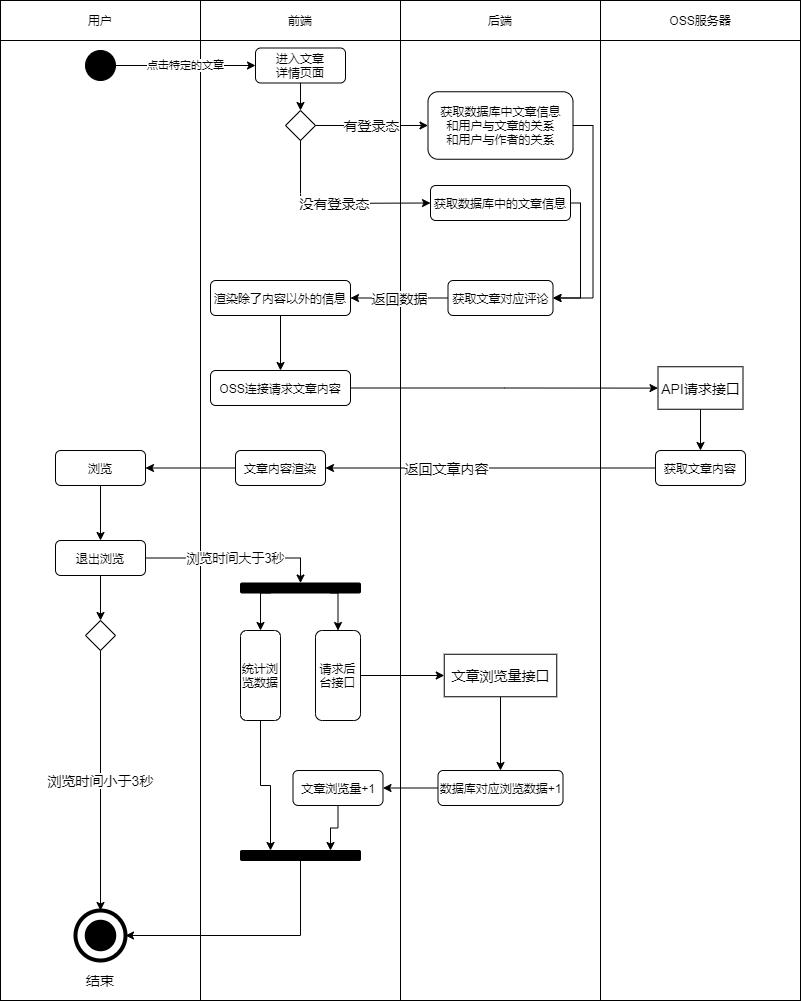

The diagram above was exported from draw.io. Its source (the exported page's mxGraphModel, read from the mxfile embedded in the PNG):
<mxGraphModel dx="1454" dy="596" grid="1" gridSize="10" guides="1" tooltips="1" connect="1" arrows="1" fold="1" page="1" pageScale="1" pageWidth="827" pageHeight="1169" math="0" shadow="0">
  <root>
    <mxCell id="0" />
    <mxCell id="1" parent="0" />
    <mxCell id="57" value="" style="rounded=0;whiteSpace=wrap;html=1;fontSize=14;" parent="1" vertex="1">
      <mxGeometry x="640" y="80" width="200" height="960" as="geometry" />
    </mxCell>
    <mxCell id="2" value="" style="rounded=0;whiteSpace=wrap;html=1;" parent="1" vertex="1">
      <mxGeometry x="440" y="80" width="200" height="960" as="geometry" />
    </mxCell>
    <mxCell id="3" value="" style="rounded=0;whiteSpace=wrap;html=1;" parent="1" vertex="1">
      <mxGeometry x="40" y="80" width="200" height="960" as="geometry" />
    </mxCell>
    <mxCell id="4" value="" style="rounded=0;whiteSpace=wrap;html=1;" parent="1" vertex="1">
      <mxGeometry x="240" y="80" width="200" height="960" as="geometry" />
    </mxCell>
    <mxCell id="5" value="用户" style="rounded=0;whiteSpace=wrap;html=1;" parent="1" vertex="1">
      <mxGeometry x="40" y="40" width="200" height="40" as="geometry" />
    </mxCell>
    <mxCell id="6" value="前端" style="rounded=0;whiteSpace=wrap;html=1;" parent="1" vertex="1">
      <mxGeometry x="240" y="40" width="200" height="40" as="geometry" />
    </mxCell>
    <mxCell id="7" value="后端" style="rounded=0;whiteSpace=wrap;html=1;" parent="1" vertex="1">
      <mxGeometry x="440" y="40" width="200" height="40" as="geometry" />
    </mxCell>
    <mxCell id="8" value="点击特定的文章" style="edgeStyle=orthogonalEdgeStyle;rounded=0;orthogonalLoop=1;jettySize=auto;html=1;entryX=0;entryY=0.5;entryDx=0;entryDy=0;" parent="1" source="9" target="11" edge="1">
      <mxGeometry relative="1" as="geometry" />
    </mxCell>
    <mxCell id="9" value="" style="ellipse;whiteSpace=wrap;html=1;aspect=fixed;background=black;strokeColor=#030303;fillColor=#000000;" parent="1" vertex="1">
      <mxGeometry x="125" y="90" width="30" height="30" as="geometry" />
    </mxCell>
    <mxCell id="10" style="edgeStyle=orthogonalEdgeStyle;rounded=0;orthogonalLoop=1;jettySize=auto;html=1;exitX=0.5;exitY=1;exitDx=0;exitDy=0;entryX=0.5;entryY=0;entryDx=0;entryDy=0;fontSize=14;" parent="1" source="11" target="16" edge="1">
      <mxGeometry relative="1" as="geometry" />
    </mxCell>
    <mxCell id="11" value="进入文章&lt;br&gt;详情页面" style="rounded=1;whiteSpace=wrap;html=1;" parent="1" vertex="1">
      <mxGeometry x="295" y="87.5" width="90" height="35" as="geometry" />
    </mxCell>
    <mxCell id="12" value="" style="ellipse;whiteSpace=wrap;html=1;aspect=fixed;rounded=1;strokeColor=#000000;strokeWidth=4;fillColor=none;gradientColor=none;fontSize=14;" parent="1" vertex="1">
      <mxGeometry x="115" y="950" width="50" height="50" as="geometry" />
    </mxCell>
    <mxCell id="13" value="" style="ellipse;whiteSpace=wrap;html=1;aspect=fixed;rounded=1;strokeWidth=4;fontSize=14;fillColor=#000000;" parent="1" vertex="1">
      <mxGeometry x="126.25" y="961.25" width="27.5" height="27.5" as="geometry" />
    </mxCell>
    <mxCell id="14" value="结束" style="text;html=1;strokeColor=none;fillColor=none;align=center;verticalAlign=middle;whiteSpace=wrap;rounded=0;fontSize=14;" parent="1" vertex="1">
      <mxGeometry x="120" y="1010" width="40" height="20" as="geometry" />
    </mxCell>
    <mxCell id="16" value="" style="rhombus;whiteSpace=wrap;html=1;" parent="1" vertex="1">
      <mxGeometry x="325" y="150" width="30" height="30" as="geometry" />
    </mxCell>
    <mxCell id="17" value="有登录态" style="endArrow=classic;html=1;exitX=1;exitY=0.5;exitDx=0;exitDy=0;entryX=0;entryY=0.5;entryDx=0;entryDy=0;fontSize=14;" parent="1" source="16" target="45" edge="1">
      <mxGeometry width="50" height="50" relative="1" as="geometry">
        <mxPoint x="690" y="340" as="sourcePoint" />
        <mxPoint x="495" y="162.5" as="targetPoint" />
      </mxGeometry>
    </mxCell>
    <mxCell id="121" style="edgeStyle=orthogonalEdgeStyle;rounded=0;orthogonalLoop=1;jettySize=auto;html=1;exitX=1;exitY=0.5;exitDx=0;exitDy=0;entryX=1;entryY=0.5;entryDx=0;entryDy=0;fontSize=13;" edge="1" parent="1" source="45" target="48">
      <mxGeometry relative="1" as="geometry" />
    </mxCell>
    <mxCell id="45" value="获取数据库中文章信息&lt;br&gt;和用户与文章的关系&lt;br&gt;和用户与作者的关系" style="rounded=1;whiteSpace=wrap;html=1;" parent="1" vertex="1">
      <mxGeometry x="467.5" y="131.25" width="145" height="67.5" as="geometry" />
    </mxCell>
    <mxCell id="123" style="edgeStyle=orthogonalEdgeStyle;rounded=0;orthogonalLoop=1;jettySize=auto;html=1;exitX=1;exitY=0.5;exitDx=0;exitDy=0;entryX=1;entryY=0.5;entryDx=0;entryDy=0;fontSize=13;" edge="1" parent="1" source="46" target="48">
      <mxGeometry relative="1" as="geometry">
        <Array as="points">
          <mxPoint x="620" y="243" />
          <mxPoint x="620" y="338" />
        </Array>
      </mxGeometry>
    </mxCell>
    <mxCell id="46" value="获取数据库中的文章信息" style="rounded=1;whiteSpace=wrap;html=1;" parent="1" vertex="1">
      <mxGeometry x="470" y="225" width="140" height="35" as="geometry" />
    </mxCell>
    <mxCell id="47" value="没有登录态" style="endArrow=classic;html=1;fontSize=14;exitX=0.5;exitY=1;exitDx=0;exitDy=0;entryX=0;entryY=0.5;entryDx=0;entryDy=0;" parent="1" source="16" target="46" edge="1">
      <mxGeometry width="50" height="50" relative="1" as="geometry">
        <mxPoint x="550" y="380" as="sourcePoint" />
        <mxPoint x="600" y="330" as="targetPoint" />
        <Array as="points">
          <mxPoint x="340" y="243" />
        </Array>
      </mxGeometry>
    </mxCell>
    <mxCell id="54" value="返回数据" style="edgeStyle=orthogonalEdgeStyle;rounded=0;orthogonalLoop=1;jettySize=auto;html=1;exitX=0;exitY=0.5;exitDx=0;exitDy=0;entryX=1;entryY=0.5;entryDx=0;entryDy=0;fontSize=14;" parent="1" source="48" target="52" edge="1">
      <mxGeometry relative="1" as="geometry" />
    </mxCell>
    <mxCell id="48" value="获取文章对应评论" style="rounded=1;whiteSpace=wrap;html=1;" parent="1" vertex="1">
      <mxGeometry x="487.5" y="320" width="105" height="35" as="geometry" />
    </mxCell>
    <mxCell id="52" value="渲染除了内容以外的信息" style="rounded=1;whiteSpace=wrap;html=1;" parent="1" vertex="1">
      <mxGeometry x="250" y="320" width="140" height="35" as="geometry" />
    </mxCell>
    <mxCell id="56" value="OSS服务器" style="rounded=0;whiteSpace=wrap;html=1;" parent="1" vertex="1">
      <mxGeometry x="640" y="40" width="200" height="40" as="geometry" />
    </mxCell>
    <mxCell id="124" style="edgeStyle=orthogonalEdgeStyle;rounded=0;orthogonalLoop=1;jettySize=auto;html=1;exitX=1;exitY=0.5;exitDx=0;exitDy=0;fontSize=13;" edge="1" parent="1" source="59" target="62">
      <mxGeometry relative="1" as="geometry" />
    </mxCell>
    <mxCell id="59" value="OSS连接请求文章内容" style="rounded=1;whiteSpace=wrap;html=1;" parent="1" vertex="1">
      <mxGeometry x="250" y="410" width="140" height="35" as="geometry" />
    </mxCell>
    <mxCell id="60" value="" style="endArrow=classic;html=1;fontSize=14;exitX=0.5;exitY=1;exitDx=0;exitDy=0;" parent="1" source="52" target="59" edge="1">
      <mxGeometry width="50" height="50" relative="1" as="geometry">
        <mxPoint x="550" y="460" as="sourcePoint" />
        <mxPoint x="600" y="410" as="targetPoint" />
      </mxGeometry>
    </mxCell>
    <mxCell id="66" style="edgeStyle=orthogonalEdgeStyle;rounded=0;orthogonalLoop=1;jettySize=auto;html=1;exitX=0;exitY=0.5;exitDx=0;exitDy=0;entryX=1;entryY=0.5;entryDx=0;entryDy=0;fontSize=14;" parent="1" source="125" target="65" edge="1">
      <mxGeometry relative="1" as="geometry" />
    </mxCell>
    <mxCell id="67" value="返回文章内容" style="edgeLabel;html=1;align=center;verticalAlign=middle;resizable=0;points=[];fontSize=14;" parent="66" vertex="1" connectable="0">
      <mxGeometry x="0.2722" relative="1" as="geometry">
        <mxPoint as="offset" />
      </mxGeometry>
    </mxCell>
    <mxCell id="128" style="edgeStyle=orthogonalEdgeStyle;rounded=0;orthogonalLoop=1;jettySize=auto;html=1;exitX=0.5;exitY=1;exitDx=0;exitDy=0;entryX=0.5;entryY=0;entryDx=0;entryDy=0;fontSize=13;" edge="1" parent="1" source="62" target="125">
      <mxGeometry relative="1" as="geometry" />
    </mxCell>
    <mxCell id="62" value="API请求接口" style="rounded=0;whiteSpace=wrap;html=1;fontSize=14;" parent="1" vertex="1">
      <mxGeometry x="697.5" y="406.25" width="85" height="42.5" as="geometry" />
    </mxCell>
    <mxCell id="77" style="edgeStyle=orthogonalEdgeStyle;rounded=0;orthogonalLoop=1;jettySize=auto;html=1;exitX=0;exitY=0.5;exitDx=0;exitDy=0;entryX=1;entryY=0.5;entryDx=0;entryDy=0;fontSize=14;" parent="1" source="65" target="76" edge="1">
      <mxGeometry relative="1" as="geometry" />
    </mxCell>
    <mxCell id="65" value="文章内容渲染" style="rounded=1;whiteSpace=wrap;html=1;" parent="1" vertex="1">
      <mxGeometry x="275" y="490" width="90" height="35" as="geometry" />
    </mxCell>
    <mxCell id="75" style="edgeStyle=orthogonalEdgeStyle;rounded=0;orthogonalLoop=1;jettySize=auto;html=1;exitX=0.5;exitY=1;exitDx=0;exitDy=0;entryX=0.5;entryY=0;entryDx=0;entryDy=0;fontSize=14;" parent="1" source="71" target="74" edge="1">
      <mxGeometry relative="1" as="geometry" />
    </mxCell>
    <mxCell id="71" value="文章浏览量接口" style="rounded=0;whiteSpace=wrap;html=1;fontSize=14;" parent="1" vertex="1">
      <mxGeometry x="483.75" y="693.75" width="112.5" height="42.5" as="geometry" />
    </mxCell>
    <mxCell id="119" style="edgeStyle=orthogonalEdgeStyle;rounded=0;orthogonalLoop=1;jettySize=auto;html=1;exitX=0;exitY=0.5;exitDx=0;exitDy=0;entryX=1;entryY=0.5;entryDx=0;entryDy=0;" edge="1" parent="1" source="74" target="89">
      <mxGeometry relative="1" as="geometry" />
    </mxCell>
    <mxCell id="74" value="数据库对应浏览数据+1" style="rounded=1;whiteSpace=wrap;html=1;" parent="1" vertex="1">
      <mxGeometry x="477.5" y="810" width="125" height="35" as="geometry" />
    </mxCell>
    <mxCell id="101" style="edgeStyle=orthogonalEdgeStyle;rounded=0;orthogonalLoop=1;jettySize=auto;html=1;exitX=0.5;exitY=1;exitDx=0;exitDy=0;" edge="1" parent="1" source="76" target="91">
      <mxGeometry relative="1" as="geometry" />
    </mxCell>
    <mxCell id="76" value="浏览" style="rounded=1;whiteSpace=wrap;html=1;" parent="1" vertex="1">
      <mxGeometry x="95" y="490" width="90" height="35" as="geometry" />
    </mxCell>
    <mxCell id="82" value="" style="rhombus;whiteSpace=wrap;html=1;" parent="1" vertex="1">
      <mxGeometry x="125" y="660" width="30" height="30" as="geometry" />
    </mxCell>
    <mxCell id="130" style="edgeStyle=orthogonalEdgeStyle;rounded=0;orthogonalLoop=1;jettySize=auto;html=1;exitX=0.5;exitY=1;exitDx=0;exitDy=0;entryX=0.75;entryY=0;entryDx=0;entryDy=0;fontSize=13;" edge="1" parent="1" source="89" target="129">
      <mxGeometry relative="1" as="geometry" />
    </mxCell>
    <mxCell id="89" value="文章浏览量+1" style="rounded=1;whiteSpace=wrap;html=1;" parent="1" vertex="1">
      <mxGeometry x="332.5" y="810" width="90" height="35" as="geometry" />
    </mxCell>
    <mxCell id="106" style="edgeStyle=orthogonalEdgeStyle;rounded=0;orthogonalLoop=1;jettySize=auto;html=1;exitX=0.5;exitY=1;exitDx=0;exitDy=0;" edge="1" parent="1" source="91" target="82">
      <mxGeometry relative="1" as="geometry" />
    </mxCell>
    <mxCell id="117" value="浏览时间大于3秒" style="edgeStyle=orthogonalEdgeStyle;rounded=0;orthogonalLoop=1;jettySize=auto;html=1;exitX=1;exitY=0.5;exitDx=0;exitDy=0;entryX=0.5;entryY=0;entryDx=0;entryDy=0;fontSize=13;" edge="1" parent="1" source="91" target="109">
      <mxGeometry relative="1" as="geometry" />
    </mxCell>
    <mxCell id="91" value="退出浏览" style="rounded=1;whiteSpace=wrap;html=1;" parent="1" vertex="1">
      <mxGeometry x="95" y="580" width="90" height="35" as="geometry" />
    </mxCell>
    <mxCell id="131" style="edgeStyle=orthogonalEdgeStyle;rounded=0;orthogonalLoop=1;jettySize=auto;html=1;exitX=1;exitY=0.5;exitDx=0;exitDy=0;entryX=0.25;entryY=0;entryDx=0;entryDy=0;fontSize=13;" edge="1" parent="1" source="96" target="129">
      <mxGeometry relative="1" as="geometry" />
    </mxCell>
    <mxCell id="96" value="统计浏览数据" style="rounded=1;whiteSpace=wrap;html=1;direction=south;" parent="1" vertex="1">
      <mxGeometry x="280" y="670" width="40" height="90" as="geometry" />
    </mxCell>
    <mxCell id="105" value="浏览时间小于3秒" style="edgeStyle=orthogonalEdgeStyle;rounded=0;orthogonalLoop=1;jettySize=auto;html=1;exitX=0.5;exitY=1;exitDx=0;exitDy=0;fontSize=14;entryX=0.5;entryY=0;entryDx=0;entryDy=0;" edge="1" parent="1" source="82" target="12">
      <mxGeometry relative="1" as="geometry">
        <mxPoint x="150" y="910" as="sourcePoint" />
        <mxPoint x="140" y="660" as="targetPoint" />
      </mxGeometry>
    </mxCell>
    <mxCell id="118" style="edgeStyle=orthogonalEdgeStyle;rounded=0;orthogonalLoop=1;jettySize=auto;html=1;exitX=0.5;exitY=0;exitDx=0;exitDy=0;entryX=0;entryY=0.5;entryDx=0;entryDy=0;" edge="1" parent="1" source="108" target="71">
      <mxGeometry relative="1" as="geometry" />
    </mxCell>
    <mxCell id="108" value="请求后台接口" style="rounded=1;whiteSpace=wrap;html=1;direction=south;" vertex="1" parent="1">
      <mxGeometry x="355" y="670" width="45" height="90" as="geometry" />
    </mxCell>
    <mxCell id="115" style="edgeStyle=orthogonalEdgeStyle;rounded=0;orthogonalLoop=1;jettySize=auto;html=1;exitX=0.75;exitY=1;exitDx=0;exitDy=0;entryX=0;entryY=0.5;entryDx=0;entryDy=0;" edge="1" parent="1" source="109" target="108">
      <mxGeometry relative="1" as="geometry" />
    </mxCell>
    <mxCell id="116" style="edgeStyle=orthogonalEdgeStyle;rounded=0;orthogonalLoop=1;jettySize=auto;html=1;exitX=0.25;exitY=1;exitDx=0;exitDy=0;entryX=0;entryY=0.5;entryDx=0;entryDy=0;" edge="1" parent="1" source="109" target="96">
      <mxGeometry relative="1" as="geometry" />
    </mxCell>
    <mxCell id="109" value="" style="rounded=1;whiteSpace=wrap;html=1;fillColor=#000000;" vertex="1" parent="1">
      <mxGeometry x="280" y="622.5" width="120" height="10" as="geometry" />
    </mxCell>
    <mxCell id="125" value="获取文章内容" style="rounded=1;whiteSpace=wrap;html=1;" vertex="1" parent="1">
      <mxGeometry x="695" y="490" width="90" height="35" as="geometry" />
    </mxCell>
    <mxCell id="132" style="edgeStyle=orthogonalEdgeStyle;rounded=0;orthogonalLoop=1;jettySize=auto;html=1;exitX=0.5;exitY=1;exitDx=0;exitDy=0;entryX=1;entryY=0.5;entryDx=0;entryDy=0;fontSize=13;" edge="1" parent="1" source="129" target="12">
      <mxGeometry relative="1" as="geometry" />
    </mxCell>
    <mxCell id="129" value="" style="rounded=1;whiteSpace=wrap;html=1;fillColor=#000000;" vertex="1" parent="1">
      <mxGeometry x="280" y="890" width="120" height="10" as="geometry" />
    </mxCell>
  </root>
</mxGraphModel>